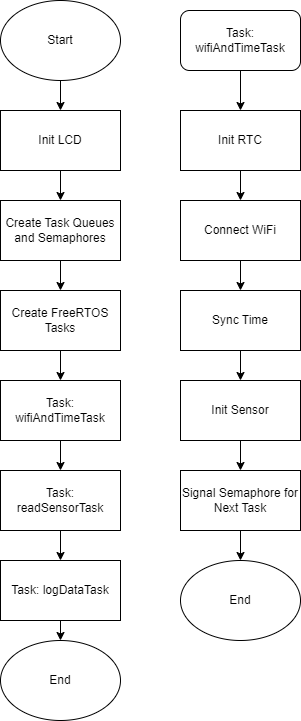

The diagram above was exported from draw.io. Its source (the exported page's mxGraphModel, read from the mxfile embedded in the PNG):
<mxGraphModel dx="1050" dy="764" grid="1" gridSize="10" guides="1" tooltips="1" connect="1" arrows="1" fold="1" page="1" pageScale="1" pageWidth="850" pageHeight="1100" math="0" shadow="0">
  <root>
    <mxCell id="0" />
    <mxCell id="1" parent="0" />
    <mxCell id="kqtzl4Vi8DQOrqhqygTI-9" style="edgeStyle=orthogonalEdgeStyle;rounded=0;orthogonalLoop=1;jettySize=auto;html=1;exitX=0.5;exitY=1;exitDx=0;exitDy=0;entryX=0.5;entryY=0;entryDx=0;entryDy=0;" edge="1" parent="1" source="kqtzl4Vi8DQOrqhqygTI-2" target="kqtzl4Vi8DQOrqhqygTI-3">
      <mxGeometry relative="1" as="geometry" />
    </mxCell>
    <mxCell id="kqtzl4Vi8DQOrqhqygTI-2" value="Start" style="ellipse;whiteSpace=wrap;html=1;" vertex="1" parent="1">
      <mxGeometry x="50" y="40" width="120" height="80" as="geometry" />
    </mxCell>
    <mxCell id="kqtzl4Vi8DQOrqhqygTI-10" style="edgeStyle=orthogonalEdgeStyle;rounded=0;orthogonalLoop=1;jettySize=auto;html=1;exitX=0.5;exitY=1;exitDx=0;exitDy=0;entryX=0.5;entryY=0;entryDx=0;entryDy=0;" edge="1" parent="1" source="kqtzl4Vi8DQOrqhqygTI-3" target="kqtzl4Vi8DQOrqhqygTI-6">
      <mxGeometry relative="1" as="geometry" />
    </mxCell>
    <mxCell id="kqtzl4Vi8DQOrqhqygTI-3" value="Init LCD" style="rounded=0;whiteSpace=wrap;html=1;" vertex="1" parent="1">
      <mxGeometry x="50" y="150" width="120" height="60" as="geometry" />
    </mxCell>
    <mxCell id="kqtzl4Vi8DQOrqhqygTI-11" style="edgeStyle=orthogonalEdgeStyle;rounded=0;orthogonalLoop=1;jettySize=auto;html=1;exitX=0.5;exitY=1;exitDx=0;exitDy=0;entryX=0.5;entryY=0;entryDx=0;entryDy=0;" edge="1" parent="1" source="kqtzl4Vi8DQOrqhqygTI-6" target="kqtzl4Vi8DQOrqhqygTI-8">
      <mxGeometry relative="1" as="geometry" />
    </mxCell>
    <mxCell id="kqtzl4Vi8DQOrqhqygTI-6" value="Create Task Queues and Semaphores" style="rounded=0;whiteSpace=wrap;html=1;" vertex="1" parent="1">
      <mxGeometry x="50" y="240" width="120" height="60" as="geometry" />
    </mxCell>
    <mxCell id="kqtzl4Vi8DQOrqhqygTI-16" style="edgeStyle=orthogonalEdgeStyle;rounded=0;orthogonalLoop=1;jettySize=auto;html=1;exitX=0.5;exitY=1;exitDx=0;exitDy=0;entryX=0.5;entryY=0;entryDx=0;entryDy=0;" edge="1" parent="1" source="kqtzl4Vi8DQOrqhqygTI-8" target="kqtzl4Vi8DQOrqhqygTI-12">
      <mxGeometry relative="1" as="geometry" />
    </mxCell>
    <mxCell id="kqtzl4Vi8DQOrqhqygTI-8" value="Create FreeRTOS Tasks" style="rounded=0;whiteSpace=wrap;html=1;" vertex="1" parent="1">
      <mxGeometry x="50" y="330" width="120" height="60" as="geometry" />
    </mxCell>
    <mxCell id="kqtzl4Vi8DQOrqhqygTI-17" style="edgeStyle=orthogonalEdgeStyle;rounded=0;orthogonalLoop=1;jettySize=auto;html=1;exitX=0.5;exitY=1;exitDx=0;exitDy=0;entryX=0.5;entryY=0;entryDx=0;entryDy=0;" edge="1" parent="1" source="kqtzl4Vi8DQOrqhqygTI-12" target="kqtzl4Vi8DQOrqhqygTI-14">
      <mxGeometry relative="1" as="geometry" />
    </mxCell>
    <mxCell id="kqtzl4Vi8DQOrqhqygTI-12" value="Task: wifiAndTimeTask" style="rounded=0;whiteSpace=wrap;html=1;" vertex="1" parent="1">
      <mxGeometry x="50" y="420" width="120" height="60" as="geometry" />
    </mxCell>
    <mxCell id="kqtzl4Vi8DQOrqhqygTI-18" style="edgeStyle=orthogonalEdgeStyle;rounded=0;orthogonalLoop=1;jettySize=auto;html=1;exitX=0.5;exitY=1;exitDx=0;exitDy=0;entryX=0.5;entryY=0;entryDx=0;entryDy=0;" edge="1" parent="1" source="kqtzl4Vi8DQOrqhqygTI-14" target="kqtzl4Vi8DQOrqhqygTI-15">
      <mxGeometry relative="1" as="geometry" />
    </mxCell>
    <mxCell id="kqtzl4Vi8DQOrqhqygTI-14" value="Task: readSensorTask" style="rounded=0;whiteSpace=wrap;html=1;" vertex="1" parent="1">
      <mxGeometry x="50" y="510" width="120" height="60" as="geometry" />
    </mxCell>
    <mxCell id="kqtzl4Vi8DQOrqhqygTI-22" style="edgeStyle=orthogonalEdgeStyle;rounded=0;orthogonalLoop=1;jettySize=auto;html=1;exitX=0.5;exitY=1;exitDx=0;exitDy=0;entryX=0.5;entryY=0;entryDx=0;entryDy=0;" edge="1" parent="1" source="kqtzl4Vi8DQOrqhqygTI-15" target="kqtzl4Vi8DQOrqhqygTI-21">
      <mxGeometry relative="1" as="geometry" />
    </mxCell>
    <mxCell id="kqtzl4Vi8DQOrqhqygTI-15" value="Task: logDataTask" style="rounded=0;whiteSpace=wrap;html=1;" vertex="1" parent="1">
      <mxGeometry x="50" y="600" width="120" height="60" as="geometry" />
    </mxCell>
    <mxCell id="kqtzl4Vi8DQOrqhqygTI-21" value="End" style="ellipse;whiteSpace=wrap;html=1;" vertex="1" parent="1">
      <mxGeometry x="50" y="680" width="120" height="80" as="geometry" />
    </mxCell>
    <mxCell id="kqtzl4Vi8DQOrqhqygTI-30" style="edgeStyle=orthogonalEdgeStyle;rounded=0;orthogonalLoop=1;jettySize=auto;html=1;exitX=0.5;exitY=1;exitDx=0;exitDy=0;entryX=0.5;entryY=0;entryDx=0;entryDy=0;" edge="1" parent="1" source="kqtzl4Vi8DQOrqhqygTI-23" target="kqtzl4Vi8DQOrqhqygTI-24">
      <mxGeometry relative="1" as="geometry" />
    </mxCell>
    <mxCell id="kqtzl4Vi8DQOrqhqygTI-23" value="&lt;br&gt;Task: wifiAndTimeTask&lt;div&gt;&lt;br&gt;&lt;/div&gt;" style="rounded=1;whiteSpace=wrap;html=1;" vertex="1" parent="1">
      <mxGeometry x="230" y="50" width="120" height="60" as="geometry" />
    </mxCell>
    <mxCell id="kqtzl4Vi8DQOrqhqygTI-31" style="edgeStyle=orthogonalEdgeStyle;rounded=0;orthogonalLoop=1;jettySize=auto;html=1;exitX=0.5;exitY=1;exitDx=0;exitDy=0;entryX=0.5;entryY=0;entryDx=0;entryDy=0;" edge="1" parent="1" source="kqtzl4Vi8DQOrqhqygTI-24" target="kqtzl4Vi8DQOrqhqygTI-25">
      <mxGeometry relative="1" as="geometry" />
    </mxCell>
    <mxCell id="kqtzl4Vi8DQOrqhqygTI-24" value="Init RTC" style="rounded=0;whiteSpace=wrap;html=1;" vertex="1" parent="1">
      <mxGeometry x="230" y="150" width="120" height="60" as="geometry" />
    </mxCell>
    <mxCell id="kqtzl4Vi8DQOrqhqygTI-32" style="edgeStyle=orthogonalEdgeStyle;rounded=0;orthogonalLoop=1;jettySize=auto;html=1;exitX=0.5;exitY=1;exitDx=0;exitDy=0;entryX=0.5;entryY=0;entryDx=0;entryDy=0;" edge="1" parent="1" source="kqtzl4Vi8DQOrqhqygTI-25" target="kqtzl4Vi8DQOrqhqygTI-26">
      <mxGeometry relative="1" as="geometry" />
    </mxCell>
    <mxCell id="kqtzl4Vi8DQOrqhqygTI-25" value="Connect WiFi" style="rounded=0;whiteSpace=wrap;html=1;" vertex="1" parent="1">
      <mxGeometry x="230" y="240" width="120" height="60" as="geometry" />
    </mxCell>
    <mxCell id="kqtzl4Vi8DQOrqhqygTI-33" style="edgeStyle=orthogonalEdgeStyle;rounded=0;orthogonalLoop=1;jettySize=auto;html=1;exitX=0.5;exitY=1;exitDx=0;exitDy=0;entryX=0.5;entryY=0;entryDx=0;entryDy=0;" edge="1" parent="1" source="kqtzl4Vi8DQOrqhqygTI-26" target="kqtzl4Vi8DQOrqhqygTI-27">
      <mxGeometry relative="1" as="geometry" />
    </mxCell>
    <mxCell id="kqtzl4Vi8DQOrqhqygTI-26" value="Sync Time" style="rounded=0;whiteSpace=wrap;html=1;" vertex="1" parent="1">
      <mxGeometry x="230" y="330" width="120" height="60" as="geometry" />
    </mxCell>
    <mxCell id="kqtzl4Vi8DQOrqhqygTI-34" style="edgeStyle=orthogonalEdgeStyle;rounded=0;orthogonalLoop=1;jettySize=auto;html=1;exitX=0.5;exitY=1;exitDx=0;exitDy=0;entryX=0.5;entryY=0;entryDx=0;entryDy=0;" edge="1" parent="1" source="kqtzl4Vi8DQOrqhqygTI-27" target="kqtzl4Vi8DQOrqhqygTI-28">
      <mxGeometry relative="1" as="geometry" />
    </mxCell>
    <mxCell id="kqtzl4Vi8DQOrqhqygTI-27" value="Init Sensor" style="rounded=0;whiteSpace=wrap;html=1;" vertex="1" parent="1">
      <mxGeometry x="230" y="420" width="120" height="60" as="geometry" />
    </mxCell>
    <mxCell id="kqtzl4Vi8DQOrqhqygTI-35" style="edgeStyle=orthogonalEdgeStyle;rounded=0;orthogonalLoop=1;jettySize=auto;html=1;exitX=0.5;exitY=1;exitDx=0;exitDy=0;entryX=0.5;entryY=0;entryDx=0;entryDy=0;" edge="1" parent="1" source="kqtzl4Vi8DQOrqhqygTI-28" target="kqtzl4Vi8DQOrqhqygTI-29">
      <mxGeometry relative="1" as="geometry" />
    </mxCell>
    <mxCell id="kqtzl4Vi8DQOrqhqygTI-28" value="Signal Semaphore for Next Task" style="rounded=0;whiteSpace=wrap;html=1;" vertex="1" parent="1">
      <mxGeometry x="230" y="510" width="120" height="60" as="geometry" />
    </mxCell>
    <mxCell id="kqtzl4Vi8DQOrqhqygTI-29" value="End" style="ellipse;whiteSpace=wrap;html=1;" vertex="1" parent="1">
      <mxGeometry x="230" y="600" width="120" height="80" as="geometry" />
    </mxCell>
  </root>
</mxGraphModel>